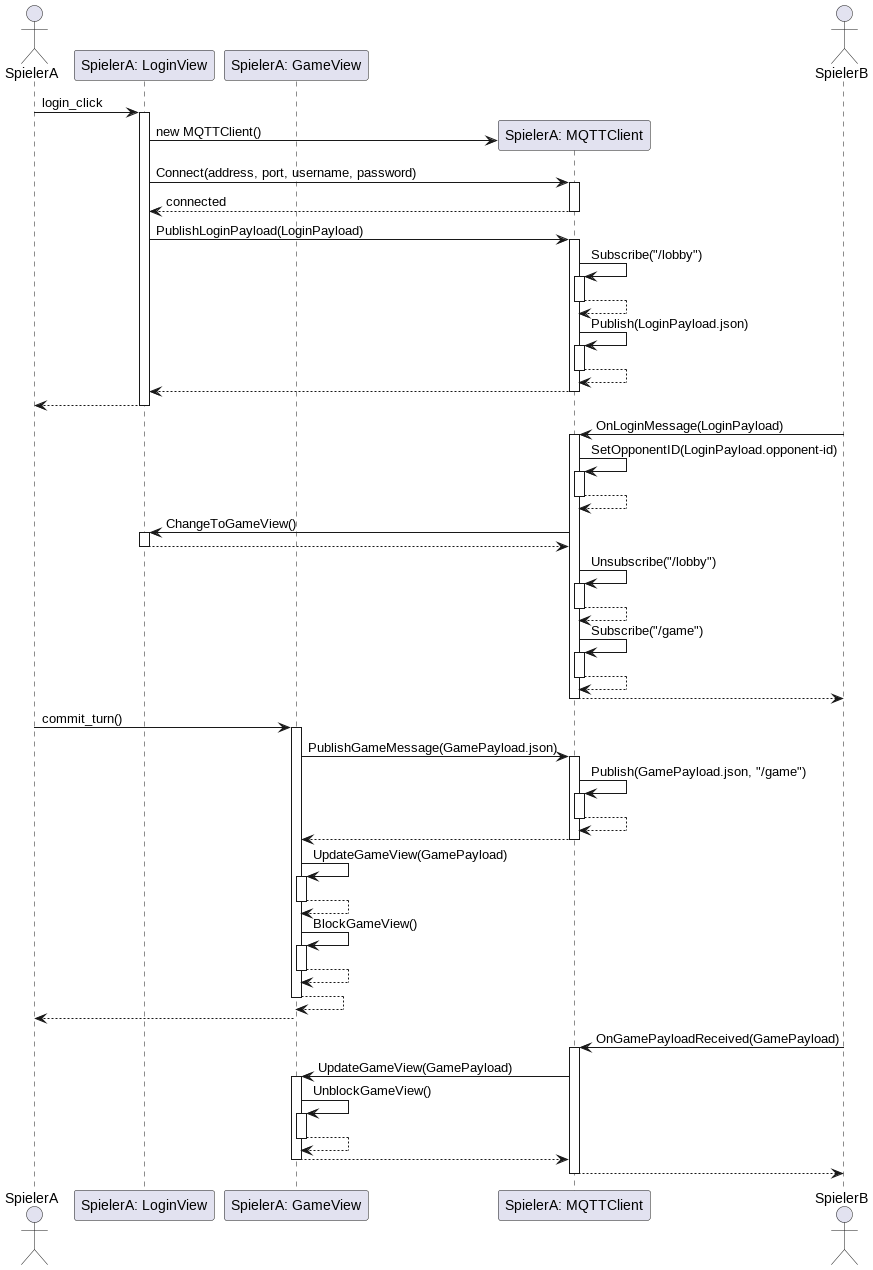

The diagram above was rendered by PlantUML. Its source (embedded in the PNG):
@startuml
autoactivate on
actor SpielerA


participant LoginView as "SpielerA: LoginView"
participant GameView as "SpielerA: GameView"
participant MQTTClient as "SpielerA: MQTTClient"


SpielerA -> LoginView : login_click
LoginView -> MQTTClient** : new MQTTClient()
LoginView -> MQTTClient : Connect(address, port, username, password)
MQTTClient --> LoginView : connected
LoginView -> MQTTClient : PublishLoginPayload(LoginPayload)
MQTTClient -> MQTTClient : Subscribe("/lobby")
MQTTClient ---> MQTTClient 
MQTTClient -> MQTTClient : Publish(LoginPayload.json)
MQTTClient --> MQTTClient
MQTTClient --> LoginView
LoginView --> SpielerA 

actor SpielerB

SpielerB -> MQTTClient : OnLoginMessage(LoginPayload)
MQTTClient -> MQTTClient : SetOpponentID(LoginPayload.opponent-id)
MQTTClient --> MQTTClient
MQTTClient -> LoginView : ChangeToGameView()
MQTTClient <-- LoginView
MQTTClient -> MQTTClient : Unsubscribe("/lobby")
MQTTClient --> MQTTClient
MQTTClient -> MQTTClient : Subscribe("/game")
MQTTClient --> MQTTClient
SpielerB <-- MQTTClient

SpielerA -> GameView: commit_turn()
GameView -> MQTTClient: PublishGameMessage(GamePayload.json)
MQTTClient -> MQTTClient: Publish(GamePayload.json, "/game")
MQTTClient --> MQTTClient
MQTTClient --> GameView
GameView -> GameView: UpdateGameView(GamePayload)
GameView --> GameView
GameView -> GameView: BlockGameView()
GameView --> GameView
GameView --> GameView

SpielerA <-- GameView

SpielerB -> MQTTClient: OnGamePayloadReceived(GamePayload)
MQTTClient -> GameView: UpdateGameView(GamePayload)
GameView -> GameView: UnblockGameView()
GameView --> GameView
MQTTClient <-- GameView
MQTTClient --> SpielerB
@enduml